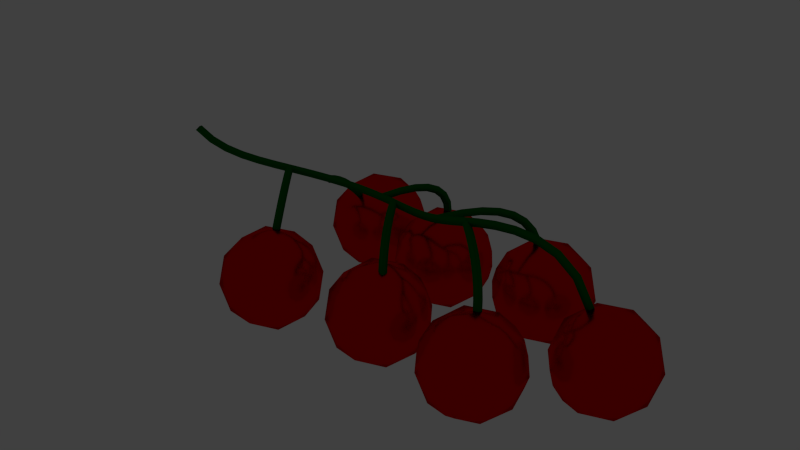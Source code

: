 # Source: untitled.blend  (saved by Blender 2.75.0; exported with 4.5.12 LTS)
import bpy
from mathutils import Matrix  # noqa: F401  (used for matrix-valued properties, if any)

bpy.ops.wm.read_factory_settings(use_empty=True)
scene = bpy.context.scene
scene.name = 'Scene'

# ---- collections
col_collection_1 = bpy.data.collections.new('Collection 1'); scene.collection.children.link(col_collection_1)

# ---- materials (node trees are filled in below, after node groups)
mat_material_001 = bpy.data.materials.new('Material.001')
mat_material_001.alpha_threshold = 0.0
mat_material_001.diffuse_color = (0.0, 0.1329, 0.007499, 1.0)
mat_material_001.roughness = 0.5
mat_material = bpy.data.materials.new('Material')
mat_material.alpha_threshold = 0.0
mat_material.diffuse_color = (0.8, 0.0, 0.0003681, 1.0)
mat_material.roughness = 0.5
mat_material.line_color = (0.0, 0.0, 0.0, 1.0)

# ---- material node trees
mat_material_001.use_nodes = True; mat_material_001.node_tree.nodes.clear()
_N = mat_material_001.node_tree.nodes; _L = mat_material_001.node_tree.links
n0 = _N.new('ShaderNodeOutputMaterial'); n0.name = 'Material Output'; n0.location = (300, 300)
n1 = _N.new('ShaderNodeBsdfDiffuse'); n1.name = 'Diffuse BSDF'; n1.location = (10, 300)
n1.inputs[0].default_value = (0.0, 0.1329, 0.007474, 1.0)
_L.new(n1.outputs[0], n0.inputs[0])
n0.is_active_output = True
mat_material.use_nodes = True; mat_material.node_tree.nodes.clear()
_N = mat_material.node_tree.nodes; _L = mat_material.node_tree.links
n0 = _N.new('ShaderNodeOutputMaterial'); n0.name = 'Material Output'; n0.location = (300, 300)
n1 = _N.new('ShaderNodeBsdfAnisotropic'); n1.name = 'Glossy BSDF'; n1.location = (10, 300)
n1.distribution = 'GGX'
n1.inputs[0].default_value = (0.8, 0.0, 0.0003681, 1.0)
n1.inputs[1].default_value = 0.2236
_L.new(n1.outputs[0], n0.inputs[0])
n0.is_active_output = True

# ---- world
world_world = bpy.data.worlds.new('World'); scene.world = world_world
world_world.color = (0.05088, 0.05088, 0.05088)
world_world.use_sun_shadow = False
world_world.sun_shadow_jitter_overblur = 0.0
world_world.cycles.sampling_method = 'MANUAL'
world_world.cycles.sample_map_resolution = 256

# ---- lights
light_sun = bpy.data.lights.new('Sun', 'SUN')
light_sun.transmission_factor = 0.0
light_sun.angle = 0.1993
light_sun.energy = 1.0
light_sun.shadow_buffer_clip_start = 0.5
light_sun.shadow_soft_size = 0.1
light_sun.shadow_cascade_max_distance = 1000.0
light_sun.cycles.use_multiple_importance_sampling = False
light_sun.use_nodes = True; light_sun.node_tree.nodes.clear()
_N = light_sun.node_tree.nodes; _L = light_sun.node_tree.links
n0 = _N.new('ShaderNodeOutputLight'); n0.name = 'Lamp Output'; n0.location = (300, 300)
n1 = _N.new('ShaderNodeMixShader'); n1.name = 'Mix Shader'; n1.location = (10, 300)
n2 = _N.new('ShaderNodeBsdfAnisotropic'); n2.name = 'Glossy BSDF'; n2.location = (-190, 200)
n2.distribution = 'GGX'
n2.inputs[1].default_value = 0.0
n3 = _N.new('ShaderNodeBsdfDiffuse'); n3.name = 'Diffuse BSDF'; n3.location = (-190, 100)
_L.new(n1.outputs[0], n0.inputs[0])
_L.new(n2.outputs[0], n1.inputs[1])
_L.new(n3.outputs[0], n1.inputs[2])
n0.is_active_output = True

# ---- meshes
me_icosphere_006 = bpy.data.meshes.new('Icosphere.006')
me_icosphere_006.from_pydata([(0.384, -0.4397, 0.0), (0.5967, -0.5942, 0.1625), (0.3027, -0.6897, 0.1625), (0.121, -0.4397, 0.1625), (0.3027, -0.1896, 0.1625), (0.5967, -0.2851, 0.1625), (0.4652, -0.6897, 0.4254), (0.1713, -0.5942, 0.4254), (0.1713, -0.2851, 0.4254), (0.4652, -0.1896, 0.4254), (0.6469, -0.4397, 0.4254), (0.384, -0.4397, 0.5879), (0.3362, -0.5867, 0.0439), (0.509, -0.5305, 0.0439), (0.4612, -0.6775, 0.1394), (0.634, -0.4397, 0.1394), (0.509, -0.3488, 0.0439), (0.2294, -0.4397, 0.0439), (0.1817, -0.5867, 0.1394), (0.3362, -0.2927, 0.0439), (0.1817, -0.2927, 0.1394), (0.4612, -0.2019, 0.1394), (0.6636, -0.5305, 0.294), (0.6636, -0.3488, 0.294), (0.384, -0.7336, 0.294), (0.5568, -0.6775, 0.294), (0.1044, -0.5305, 0.294), (0.2112, -0.6775, 0.294), (0.2112, -0.2019, 0.294), (0.1044, -0.3488, 0.294), (0.5568, -0.2019, 0.294), (0.384, -0.1457, 0.294), (0.5863, -0.5867, 0.4485), (0.3067, -0.6775, 0.4485), (0.1339, -0.4397, 0.4485), (0.3067, -0.2019, 0.4485), (0.5863, -0.2927, 0.4485), (0.4317, -0.5867, 0.544), (0.5385, -0.4397, 0.544), (0.2589, -0.5305, 0.544), (0.2589, -0.3488, 0.544), (0.4317, -0.2927, 0.544)], [], [(0, 13, 12), (1, 13, 15), (0, 12, 17), (0, 17, 19), (0, 19, 16), (1, 15, 22), (2, 14, 24), (3, 18, 26), (4, 20, 28), (5, 21, 30), (1, 22, 25), (2, 24, 27), (3, 26, 29), (4, 28, 31), (5, 30, 23), (6, 32, 37), (7, 33, 39), (8, 34, 40), (9, 35, 41), (10, 36, 38), (38, 41, 11), (38, 36, 41), (36, 9, 41), (41, 40, 11), (41, 35, 40), (35, 8, 40), (40, 39, 11), (40, 34, 39), (34, 7, 39), (39, 37, 11), (39, 33, 37), (33, 6, 37), (37, 38, 11), (37, 32, 38), (32, 10, 38), (23, 36, 10), (23, 30, 36), (30, 9, 36), (31, 35, 9), (31, 28, 35), (28, 8, 35), (29, 34, 8), (29, 26, 34), (26, 7, 34), (27, 33, 7), (27, 24, 33), (24, 6, 33), (25, 32, 6), (25, 22, 32), (22, 10, 32), (30, 31, 9), (30, 21, 31), (21, 4, 31), (28, 29, 8), (28, 20, 29), (20, 3, 29), (26, 27, 7), (26, 18, 27), (18, 2, 27), (24, 25, 6), (24, 14, 25), (14, 1, 25), (22, 23, 10), (22, 15, 23), (15, 5, 23), (16, 21, 5), (16, 19, 21), (19, 4, 21), (19, 20, 4), (19, 17, 20), (17, 3, 20), (17, 18, 3), (17, 12, 18), (12, 2, 18), (15, 16, 5), (15, 13, 16), (13, 0, 16), (12, 14, 2), (12, 13, 14), (13, 1, 14)])
me_icosphere_006.polygons.foreach_set('use_smooth', [True] * 80)
me_icosphere_006.materials.append(mat_material)
me_icosphere_006.use_remesh_preserve_volume = False
me_icosphere_006.use_remesh_preserve_attributes = False
me_icosphere_006.use_mirror_vertex_groups = False
me_icosphere_006.update()
me_icosphere_005 = bpy.data.meshes.new('Icosphere.005')
me_icosphere_005.from_pydata([(-0.2864, -0.3634, 0.0), (-0.07372, -0.5179, 0.1625), (-0.3677, -0.6134, 0.1625), (-0.5494, -0.3634, 0.1625), (-0.3677, -0.1133, 0.1625), (-0.07372, -0.2088, 0.1625), (-0.2052, -0.6134, 0.4254), (-0.4991, -0.5179, 0.4254), (-0.4991, -0.2088, 0.4254), (-0.2052, -0.1133, 0.4254), (-0.0235, -0.3634, 0.4254), (-0.2864, -0.3634, 0.5879), (-0.3342, -0.5103, 0.0439), (-0.1614, -0.4542, 0.0439), (-0.2092, -0.6012, 0.1394), (-0.03637, -0.3634, 0.1394), (-0.1614, -0.2725, 0.0439), (-0.441, -0.3634, 0.0439), (-0.4887, -0.5103, 0.1394), (-0.3342, -0.2164, 0.0439), (-0.4887, -0.2164, 0.1394), (-0.2092, -0.1255, 0.1394), (-0.006854, -0.4542, 0.294), (-0.006854, -0.2725, 0.294), (-0.2864, -0.6573, 0.294), (-0.1136, -0.6012, 0.294), (-0.566, -0.4542, 0.294), (-0.4592, -0.6012, 0.294), (-0.4592, -0.1255, 0.294), (-0.566, -0.2725, 0.294), (-0.1136, -0.1255, 0.294), (-0.2864, -0.0694, 0.294), (-0.08413, -0.5103, 0.4485), (-0.3637, -0.6012, 0.4485), (-0.5365, -0.3634, 0.4485), (-0.3637, -0.1255, 0.4485), (-0.08413, -0.2164, 0.4485), (-0.2387, -0.5103, 0.544), (-0.1319, -0.3634, 0.544), (-0.4115, -0.4542, 0.544), (-0.4115, -0.2725, 0.544), (-0.2387, -0.2164, 0.544)], [], [(0, 13, 12), (1, 13, 15), (0, 12, 17), (0, 17, 19), (0, 19, 16), (1, 15, 22), (2, 14, 24), (3, 18, 26), (4, 20, 28), (5, 21, 30), (1, 22, 25), (2, 24, 27), (3, 26, 29), (4, 28, 31), (5, 30, 23), (6, 32, 37), (7, 33, 39), (8, 34, 40), (9, 35, 41), (10, 36, 38), (38, 41, 11), (38, 36, 41), (36, 9, 41), (41, 40, 11), (41, 35, 40), (35, 8, 40), (40, 39, 11), (40, 34, 39), (34, 7, 39), (39, 37, 11), (39, 33, 37), (33, 6, 37), (37, 38, 11), (37, 32, 38), (32, 10, 38), (23, 36, 10), (23, 30, 36), (30, 9, 36), (31, 35, 9), (31, 28, 35), (28, 8, 35), (29, 34, 8), (29, 26, 34), (26, 7, 34), (27, 33, 7), (27, 24, 33), (24, 6, 33), (25, 32, 6), (25, 22, 32), (22, 10, 32), (30, 31, 9), (30, 21, 31), (21, 4, 31), (28, 29, 8), (28, 20, 29), (20, 3, 29), (26, 27, 7), (26, 18, 27), (18, 2, 27), (24, 25, 6), (24, 14, 25), (14, 1, 25), (22, 23, 10), (22, 15, 23), (15, 5, 23), (16, 21, 5), (16, 19, 21), (19, 4, 21), (19, 20, 4), (19, 17, 20), (17, 3, 20), (17, 18, 3), (17, 12, 18), (12, 2, 18), (15, 16, 5), (15, 13, 16), (13, 0, 16), (12, 14, 2), (12, 13, 14), (13, 1, 14)])
me_icosphere_005.polygons.foreach_set('use_smooth', [True] * 80)
me_icosphere_005.materials.append(mat_material)
me_icosphere_005.use_remesh_preserve_volume = False
me_icosphere_005.use_remesh_preserve_attributes = False
me_icosphere_005.use_mirror_vertex_groups = False
me_icosphere_005.update()
me_icosphere_004 = bpy.data.meshes.new('Icosphere.004')
me_icosphere_004.from_pydata([(-0.9891, -0.4681, 0.0), (-0.7764, -0.6226, 0.1625), (-1.07, -0.7182, 0.1625), (-1.252, -0.4681, 0.1625), (-1.07, -0.218, 0.1625), (-0.7764, -0.3136, 0.1625), (-0.9079, -0.7182, 0.4254), (-1.202, -0.6226, 0.4254), (-1.202, -0.3136, 0.4254), (-0.9079, -0.218, 0.4254), (-0.7262, -0.4681, 0.4254), (-0.9891, -0.4681, 0.5879), (-1.037, -0.6151, 0.0439), (-0.8641, -0.5589, 0.0439), (-0.9119, -0.7059, 0.1394), (-0.7391, -0.4681, 0.1394), (-0.8641, -0.3773, 0.0439), (-1.144, -0.4681, 0.0439), (-1.191, -0.6151, 0.1394), (-1.037, -0.3211, 0.0439), (-1.191, -0.3211, 0.1394), (-0.9119, -0.2303, 0.1394), (-0.7096, -0.5589, 0.294), (-0.7096, -0.3773, 0.294), (-0.9891, -0.7621, 0.294), (-0.8164, -0.7059, 0.294), (-1.269, -0.5589, 0.294), (-1.162, -0.7059, 0.294), (-1.162, -0.2303, 0.294), (-1.269, -0.3773, 0.294), (-0.8164, -0.2303, 0.294), (-0.9891, -0.1741, 0.294), (-0.7868, -0.6151, 0.4485), (-1.066, -0.7059, 0.4485), (-1.239, -0.4681, 0.4485), (-1.066, -0.2303, 0.4485), (-0.7868, -0.3211, 0.4485), (-0.9414, -0.6151, 0.544), (-0.8346, -0.4681, 0.544), (-1.114, -0.5589, 0.544), (-1.114, -0.3773, 0.544), (-0.9414, -0.3211, 0.544)], [], [(0, 13, 12), (1, 13, 15), (0, 12, 17), (0, 17, 19), (0, 19, 16), (1, 15, 22), (2, 14, 24), (3, 18, 26), (4, 20, 28), (5, 21, 30), (1, 22, 25), (2, 24, 27), (3, 26, 29), (4, 28, 31), (5, 30, 23), (6, 32, 37), (7, 33, 39), (8, 34, 40), (9, 35, 41), (10, 36, 38), (38, 41, 11), (38, 36, 41), (36, 9, 41), (41, 40, 11), (41, 35, 40), (35, 8, 40), (40, 39, 11), (40, 34, 39), (34, 7, 39), (39, 37, 11), (39, 33, 37), (33, 6, 37), (37, 38, 11), (37, 32, 38), (32, 10, 38), (23, 36, 10), (23, 30, 36), (30, 9, 36), (31, 35, 9), (31, 28, 35), (28, 8, 35), (29, 34, 8), (29, 26, 34), (26, 7, 34), (27, 33, 7), (27, 24, 33), (24, 6, 33), (25, 32, 6), (25, 22, 32), (22, 10, 32), (30, 31, 9), (30, 21, 31), (21, 4, 31), (28, 29, 8), (28, 20, 29), (20, 3, 29), (26, 27, 7), (26, 18, 27), (18, 2, 27), (24, 25, 6), (24, 14, 25), (14, 1, 25), (22, 23, 10), (22, 15, 23), (15, 5, 23), (16, 21, 5), (16, 19, 21), (19, 4, 21), (19, 20, 4), (19, 17, 20), (17, 3, 20), (17, 18, 3), (17, 12, 18), (12, 2, 18), (15, 16, 5), (15, 13, 16), (13, 0, 16), (12, 14, 2), (12, 13, 14), (13, 1, 14)])
me_icosphere_004.polygons.foreach_set('use_smooth', [True] * 80)
me_icosphere_004.materials.append(mat_material)
me_icosphere_004.use_remesh_preserve_volume = False
me_icosphere_004.use_remesh_preserve_attributes = False
me_icosphere_004.use_mirror_vertex_groups = False
me_icosphere_004.update()
me_icosphere_003 = bpy.data.meshes.new('Icosphere.003')
me_icosphere_003.from_pydata([(-0.9891, 0.4587, 0.0), (-0.7764, 0.3041, 0.1625), (-1.07, 0.2086, 0.1625), (-1.252, 0.4587, 0.1625), (-1.07, 0.7087, 0.1625), (-0.7764, 0.6132, 0.1625), (-0.9079, 0.2086, 0.4254), (-1.202, 0.3041, 0.4254), (-1.202, 0.6132, 0.4254), (-0.9079, 0.7087, 0.4254), (-0.7262, 0.4587, 0.4254), (-0.9891, 0.4587, 0.5879), (-1.037, 0.3117, 0.0439), (-0.8641, 0.3678, 0.0439), (-0.9119, 0.2209, 0.1394), (-0.7391, 0.4587, 0.1394), (-0.8641, 0.5495, 0.0439), (-1.144, 0.4587, 0.0439), (-1.191, 0.3117, 0.1394), (-1.037, 0.6057, 0.0439), (-1.191, 0.6057, 0.1394), (-0.9119, 0.6965, 0.1394), (-0.7096, 0.3678, 0.294), (-0.7096, 0.5495, 0.294), (-0.9891, 0.1647, 0.294), (-0.8164, 0.2208, 0.294), (-1.269, 0.3678, 0.294), (-1.162, 0.2208, 0.294), (-1.162, 0.6965, 0.294), (-1.269, 0.5495, 0.294), (-0.8164, 0.6965, 0.294), (-0.9891, 0.7526, 0.294), (-0.7868, 0.3117, 0.4485), (-1.066, 0.2209, 0.4485), (-1.239, 0.4587, 0.4485), (-1.066, 0.6965, 0.4485), (-0.7868, 0.6057, 0.4485), (-0.9414, 0.3117, 0.544), (-0.8346, 0.4587, 0.544), (-1.114, 0.3678, 0.544), (-1.114, 0.5495, 0.544), (-0.9414, 0.6057, 0.544)], [], [(0, 13, 12), (1, 13, 15), (0, 12, 17), (0, 17, 19), (0, 19, 16), (1, 15, 22), (2, 14, 24), (3, 18, 26), (4, 20, 28), (5, 21, 30), (1, 22, 25), (2, 24, 27), (3, 26, 29), (4, 28, 31), (5, 30, 23), (6, 32, 37), (7, 33, 39), (8, 34, 40), (9, 35, 41), (10, 36, 38), (38, 41, 11), (38, 36, 41), (36, 9, 41), (41, 40, 11), (41, 35, 40), (35, 8, 40), (40, 39, 11), (40, 34, 39), (34, 7, 39), (39, 37, 11), (39, 33, 37), (33, 6, 37), (37, 38, 11), (37, 32, 38), (32, 10, 38), (23, 36, 10), (23, 30, 36), (30, 9, 36), (31, 35, 9), (31, 28, 35), (28, 8, 35), (29, 34, 8), (29, 26, 34), (26, 7, 34), (27, 33, 7), (27, 24, 33), (24, 6, 33), (25, 32, 6), (25, 22, 32), (22, 10, 32), (30, 31, 9), (30, 21, 31), (21, 4, 31), (28, 29, 8), (28, 20, 29), (20, 3, 29), (26, 27, 7), (26, 18, 27), (18, 2, 27), (24, 25, 6), (24, 14, 25), (14, 1, 25), (22, 23, 10), (22, 15, 23), (15, 5, 23), (16, 21, 5), (16, 19, 21), (19, 4, 21), (19, 20, 4), (19, 17, 20), (17, 3, 20), (17, 18, 3), (17, 12, 18), (12, 2, 18), (15, 16, 5), (15, 13, 16), (13, 0, 16), (12, 14, 2), (12, 13, 14), (13, 1, 14)])
me_icosphere_003.polygons.foreach_set('use_smooth', [True] * 80)
me_icosphere_003.materials.append(mat_material)
me_icosphere_003.use_remesh_preserve_volume = False
me_icosphere_003.use_remesh_preserve_attributes = False
me_icosphere_003.use_mirror_vertex_groups = False
me_icosphere_003.update()
me_icosphere_002 = bpy.data.meshes.new('Icosphere.002')
me_icosphere_002.from_pydata([(-0.3951, 0.339, 0.0), (-0.1824, 0.1845, 0.1625), (-0.4764, 0.08896, 0.1625), (-0.6581, 0.339, 0.1625), (-0.4764, 0.5891, 0.1625), (-0.1824, 0.4936, 0.1625), (-0.3139, 0.08896, 0.4254), (-0.6079, 0.1845, 0.4254), (-0.6079, 0.4936, 0.4254), (-0.3139, 0.5891, 0.4254), (-0.1322, 0.339, 0.4254), (-0.3951, 0.339, 0.5879), (-0.4429, 0.192, 0.0439), (-0.2701, 0.2482, 0.0439), (-0.3179, 0.1012, 0.1394), (-0.1451, 0.339, 0.1394), (-0.2701, 0.4299, 0.0439), (-0.5497, 0.339, 0.0439), (-0.5975, 0.192, 0.1394), (-0.4429, 0.486, 0.0439), (-0.5975, 0.486, 0.1394), (-0.3179, 0.5768, 0.1394), (-0.1156, 0.2482, 0.294), (-0.1156, 0.4299, 0.294), (-0.3951, 0.04505, 0.294), (-0.2224, 0.1012, 0.294), (-0.6747, 0.2482, 0.294), (-0.5679, 0.1012, 0.294), (-0.5679, 0.5768, 0.294), (-0.6747, 0.4299, 0.294), (-0.2224, 0.5768, 0.294), (-0.3951, 0.633, 0.294), (-0.1928, 0.192, 0.4485), (-0.4724, 0.1012, 0.4485), (-0.6452, 0.339, 0.4485), (-0.4724, 0.5768, 0.4485), (-0.1928, 0.486, 0.4485), (-0.3474, 0.192, 0.544), (-0.2406, 0.339, 0.544), (-0.5202, 0.2482, 0.544), (-0.5202, 0.4299, 0.544), (-0.3474, 0.486, 0.544)], [], [(0, 13, 12), (1, 13, 15), (0, 12, 17), (0, 17, 19), (0, 19, 16), (1, 15, 22), (2, 14, 24), (3, 18, 26), (4, 20, 28), (5, 21, 30), (1, 22, 25), (2, 24, 27), (3, 26, 29), (4, 28, 31), (5, 30, 23), (6, 32, 37), (7, 33, 39), (8, 34, 40), (9, 35, 41), (10, 36, 38), (38, 41, 11), (38, 36, 41), (36, 9, 41), (41, 40, 11), (41, 35, 40), (35, 8, 40), (40, 39, 11), (40, 34, 39), (34, 7, 39), (39, 37, 11), (39, 33, 37), (33, 6, 37), (37, 38, 11), (37, 32, 38), (32, 10, 38), (23, 36, 10), (23, 30, 36), (30, 9, 36), (31, 35, 9), (31, 28, 35), (28, 8, 35), (29, 34, 8), (29, 26, 34), (26, 7, 34), (27, 33, 7), (27, 24, 33), (24, 6, 33), (25, 32, 6), (25, 22, 32), (22, 10, 32), (30, 31, 9), (30, 21, 31), (21, 4, 31), (28, 29, 8), (28, 20, 29), (20, 3, 29), (26, 27, 7), (26, 18, 27), (18, 2, 27), (24, 25, 6), (24, 14, 25), (14, 1, 25), (22, 23, 10), (22, 15, 23), (15, 5, 23), (16, 21, 5), (16, 19, 21), (19, 4, 21), (19, 20, 4), (19, 17, 20), (17, 3, 20), (17, 18, 3), (17, 12, 18), (12, 2, 18), (15, 16, 5), (15, 13, 16), (13, 0, 16), (12, 14, 2), (12, 13, 14), (13, 1, 14)])
me_icosphere_002.polygons.foreach_set('use_smooth', [True] * 80)
me_icosphere_002.materials.append(mat_material)
me_icosphere_002.use_remesh_preserve_volume = False
me_icosphere_002.use_remesh_preserve_attributes = False
me_icosphere_002.use_mirror_vertex_groups = False
me_icosphere_002.update()
me_icosphere_001 = bpy.data.meshes.new('Icosphere.001')
me_icosphere_001.from_pydata([(0.8774, 0.0, 0.0), (1.09, -0.1545, 0.1625), (0.7961, -0.2501, 0.1625), (0.6144, 0.0, 0.1625), (0.7961, 0.2501, 0.1625), (1.09, 0.1545, 0.1625), (0.9586, -0.2501, 0.4254), (0.6646, -0.1545, 0.4254), (0.6646, 0.1545, 0.4254), (0.9586, 0.2501, 0.4254), (1.14, 0.0, 0.4254), (0.8774, 0.0, 0.5879), (0.8296, -0.147, 0.0439), (1.002, -0.09084, 0.0439), (0.9546, -0.2378, 0.1394), (1.127, 0.0, 0.1394), (1.002, 0.09084, 0.0439), (0.7228, 0.0, 0.0439), (0.6751, -0.147, 0.1394), (0.8296, 0.147, 0.0439), (0.6751, 0.147, 0.1394), (0.9546, 0.2378, 0.1394), (1.157, -0.09084, 0.294), (1.157, 0.09084, 0.294), (0.8774, -0.294, 0.294), (1.05, -0.2378, 0.294), (0.5978, -0.09084, 0.294), (0.7046, -0.2378, 0.294), (0.7046, 0.2378, 0.294), (0.5978, 0.09084, 0.294), (1.05, 0.2378, 0.294), (0.8774, 0.294, 0.294), (1.08, -0.147, 0.4485), (0.8001, -0.2378, 0.4485), (0.6273, 0.0, 0.4485), (0.8001, 0.2378, 0.4485), (1.08, 0.147, 0.4485), (0.9251, -0.147, 0.544), (1.032, 0.0, 0.544), (0.7523, -0.09084, 0.544), (0.7523, 0.09084, 0.544), (0.9251, 0.147, 0.544)], [], [(0, 13, 12), (1, 13, 15), (0, 12, 17), (0, 17, 19), (0, 19, 16), (1, 15, 22), (2, 14, 24), (3, 18, 26), (4, 20, 28), (5, 21, 30), (1, 22, 25), (2, 24, 27), (3, 26, 29), (4, 28, 31), (5, 30, 23), (6, 32, 37), (7, 33, 39), (8, 34, 40), (9, 35, 41), (10, 36, 38), (38, 41, 11), (38, 36, 41), (36, 9, 41), (41, 40, 11), (41, 35, 40), (35, 8, 40), (40, 39, 11), (40, 34, 39), (34, 7, 39), (39, 37, 11), (39, 33, 37), (33, 6, 37), (37, 38, 11), (37, 32, 38), (32, 10, 38), (23, 36, 10), (23, 30, 36), (30, 9, 36), (31, 35, 9), (31, 28, 35), (28, 8, 35), (29, 34, 8), (29, 26, 34), (26, 7, 34), (27, 33, 7), (27, 24, 33), (24, 6, 33), (25, 32, 6), (25, 22, 32), (22, 10, 32), (30, 31, 9), (30, 21, 31), (21, 4, 31), (28, 29, 8), (28, 20, 29), (20, 3, 29), (26, 27, 7), (26, 18, 27), (18, 2, 27), (24, 25, 6), (24, 14, 25), (14, 1, 25), (22, 23, 10), (22, 15, 23), (15, 5, 23), (16, 21, 5), (16, 19, 21), (19, 4, 21), (19, 20, 4), (19, 17, 20), (17, 3, 20), (17, 18, 3), (17, 12, 18), (12, 2, 18), (15, 16, 5), (15, 13, 16), (13, 0, 16), (12, 14, 2), (12, 13, 14), (13, 1, 14)])
me_icosphere_001.polygons.foreach_set('use_smooth', [True] * 80)
me_icosphere_001.materials.append(mat_material)
me_icosphere_001.use_remesh_preserve_volume = False
me_icosphere_001.use_remesh_preserve_attributes = False
me_icosphere_001.use_mirror_vertex_groups = False
me_icosphere_001.update()
me_icosphere = bpy.data.meshes.new('Icosphere')
me_icosphere.from_pydata([(0.2584, 0.3848, 0.0), (0.4711, 0.2303, 0.1625), (0.1771, 0.1347, 0.1625), (-0.004541, 0.3848, 0.1625), (0.1771, 0.6349, 0.1625), (0.4711, 0.5394, 0.1625), (0.3396, 0.1347, 0.4254), (0.04567, 0.2303, 0.4254), (0.04567, 0.5394, 0.4254), (0.3396, 0.6349, 0.4254), (0.5213, 0.3848, 0.4254), (0.2584, 0.3848, 0.5879), (0.2106, 0.2378, 0.0439), (0.3834, 0.294, 0.0439), (0.3357, 0.147, 0.1394), (0.5084, 0.3848, 0.1394), (0.3834, 0.4756, 0.0439), (0.1038, 0.3848, 0.0439), (0.05609, 0.2378, 0.1394), (0.2106, 0.5318, 0.0439), (0.05609, 0.5318, 0.1394), (0.3357, 0.6226, 0.1394), (0.538, 0.294, 0.294), (0.538, 0.4756, 0.294), (0.2584, 0.09085, 0.294), (0.4312, 0.147, 0.294), (-0.02119, 0.294, 0.294), (0.0856, 0.147, 0.294), (0.0856, 0.6226, 0.294), (-0.02119, 0.4756, 0.294), (0.4312, 0.6226, 0.294), (0.2584, 0.6788, 0.294), (0.4607, 0.2378, 0.4485), (0.1811, 0.147, 0.4485), (0.008328, 0.3848, 0.4485), (0.1811, 0.6226, 0.4485), (0.4607, 0.5318, 0.4485), (0.3061, 0.2378, 0.544), (0.4129, 0.3848, 0.544), (0.1334, 0.294, 0.544), (0.1334, 0.4756, 0.544), (0.3061, 0.5318, 0.544)], [], [(0, 13, 12), (1, 13, 15), (0, 12, 17), (0, 17, 19), (0, 19, 16), (1, 15, 22), (2, 14, 24), (3, 18, 26), (4, 20, 28), (5, 21, 30), (1, 22, 25), (2, 24, 27), (3, 26, 29), (4, 28, 31), (5, 30, 23), (6, 32, 37), (7, 33, 39), (8, 34, 40), (9, 35, 41), (10, 36, 38), (38, 41, 11), (38, 36, 41), (36, 9, 41), (41, 40, 11), (41, 35, 40), (35, 8, 40), (40, 39, 11), (40, 34, 39), (34, 7, 39), (39, 37, 11), (39, 33, 37), (33, 6, 37), (37, 38, 11), (37, 32, 38), (32, 10, 38), (23, 36, 10), (23, 30, 36), (30, 9, 36), (31, 35, 9), (31, 28, 35), (28, 8, 35), (29, 34, 8), (29, 26, 34), (26, 7, 34), (27, 33, 7), (27, 24, 33), (24, 6, 33), (25, 32, 6), (25, 22, 32), (22, 10, 32), (30, 31, 9), (30, 21, 31), (21, 4, 31), (28, 29, 8), (28, 20, 29), (20, 3, 29), (26, 27, 7), (26, 18, 27), (18, 2, 27), (24, 25, 6), (24, 14, 25), (14, 1, 25), (22, 23, 10), (22, 15, 23), (15, 5, 23), (16, 21, 5), (16, 19, 21), (19, 4, 21), (19, 20, 4), (19, 17, 20), (17, 3, 20), (17, 18, 3), (17, 12, 18), (12, 2, 18), (15, 16, 5), (15, 13, 16), (13, 0, 16), (12, 14, 2), (12, 13, 14), (13, 1, 14)])
me_icosphere.polygons.foreach_set('use_smooth', [True] * 80)
me_icosphere.materials.append(mat_material)
me_icosphere.use_remesh_preserve_volume = False
me_icosphere.use_remesh_preserve_attributes = False
me_icosphere.use_mirror_vertex_groups = False
me_icosphere.update()

# ---- curves / text
cu_nurbspath = bpy.data.curves.new('NurbsPath', 'CURVE')
cu_nurbspath.dimensions = '3D'
_sp = cu_nurbspath.splines.new('NURBS'); _sp.points.add(7)
_sp.points.foreach_set('co', [-1.743, -0.2847, 0.937, 1.0, -1.658, -0.2148, 0.7952, 1.0, -1.389, -0.04258, 0.714, 1.0, -0.7565, 0.1732, 0.7036, 1.0, -0.1601, -0.1093, 0.7036, 1.0, 0.1639, -0.1745, 0.9536, 1.0, 0.6427, 0.0, 0.8724, 1.0, 0.7695, 0.0, 0.5346, 1.0])
_sp.points.foreach_set('radius', [0.294, 0.294, 0.294, 0.294, 0.294, 0.294, 0.294, 0.294])
_sp.order_u = 5
_sp.order_v = 0
_sp.resolution_u = 3
_sp.use_endpoint_u = True
_sp = cu_nurbspath.splines.new('NURBS'); _sp.points.add(2)
_sp.points.foreach_set('co', [-0.1221, -0.06624, 0.7805, 1.0, 0.1121, 0.3817, 0.8165, 1.0, 0.2102, 0.3817, 0.5714, 1.0])
_sp.points.foreach_set('radius', [0.294, 0.294, 0.294])
_sp.order_u = 3
_sp.order_v = 0
_sp.resolution_u = 3
_sp.use_endpoint_u = True
_sp = cu_nurbspath.splines.new('NURBS'); _sp.points.add(2)
_sp.points.foreach_set('co', [0.05972, -0.1135, 0.8433, 1.0, 0.335, -0.3664, 0.7974, 1.0, 0.3523, -0.4031, 0.5607, 1.0])
_sp.points.foreach_set('radius', [0.294, 0.294, 0.294])
_sp.order_u = 3
_sp.order_v = 0
_sp.resolution_u = 3
_sp.use_endpoint_u = True
_sp = cu_nurbspath.splines.new('NURBS'); _sp.points.add(2)
_sp.points.foreach_set('co', [-0.546, 0.0334, 0.7179, 1.0, -0.2708, -0.3664, 0.7974, 1.0, -0.2534, -0.4031, 0.5607, 1.0])
_sp.points.foreach_set('radius', [0.294, 0.294, 0.294])
_sp.order_u = 3
_sp.order_v = 0
_sp.resolution_u = 3
_sp.use_endpoint_u = True
_sp = cu_nurbspath.splines.new('NURBS'); _sp.points.add(2)
_sp.points.foreach_set('co', [-0.6156, 0.06045, 0.7058, 1.0, -0.3909, 0.3817, 0.8165, 1.0, -0.3956, 0.3817, 0.5526, 1.0])
_sp.points.foreach_set('radius', [0.294, 0.294, 0.294])
_sp.order_u = 3
_sp.order_v = 0
_sp.resolution_u = 3
_sp.use_endpoint_u = True
_sp = cu_nurbspath.splines.new('NURBS'); _sp.points.add(2)
_sp.points.foreach_set('co', [-1.003, 0.06105, 0.7064, 1.0, -1.018, 0.2157, 0.6532, 1.0, -0.9863, 0.3224, 0.5034, 1.0])
_sp.points.foreach_set('radius', [0.294, 0.294, 0.294])
_sp.order_u = 3
_sp.order_v = 0
_sp.resolution_u = 3
_sp.use_endpoint_u = True
_sp = cu_nurbspath.splines.new('NURBS'); _sp.points.add(2)
_sp.points.foreach_set('co', [-1.293, -0.02664, 0.7285, 1.0, -1.05, -0.3257, 0.7341, 1.0, -1.041, -0.4034, 0.5299, 1.0])
_sp.points.foreach_set('radius', [0.294, 0.294, 0.294])
_sp.order_u = 3
_sp.order_v = 0
_sp.resolution_u = 3
_sp.use_endpoint_u = True
cu_nurbspath.materials.append(mat_material_001)
cu_nurbspath.use_path = True
cu_nurbspath.use_path_clamp = True
cu_nurbspath.bevel_resolution = 0
cu_nurbspath.offset = 0.075
cu_nurbspath.bevel_depth = 0.08
cu_nurbspath.resolution_u = 3
cu_nurbspath.render_resolution_u = 4
cu_nurbspath.fill_mode = 'FULL'

# ---- objects
ob_nurbspath = bpy.data.objects.new('NurbsPath', cu_nurbspath)
ob_sun = bpy.data.objects.new('Sun', light_sun)
ob_icosphere_006 = bpy.data.objects.new('Icosphere.006', me_icosphere_006)
ob_icosphere_005 = bpy.data.objects.new('Icosphere.005', me_icosphere_005)
ob_icosphere_004 = bpy.data.objects.new('Icosphere.004', me_icosphere_004)
ob_icosphere_003 = bpy.data.objects.new('Icosphere.003', me_icosphere_003)
ob_icosphere_002 = bpy.data.objects.new('Icosphere.002', me_icosphere_002)
ob_icosphere_001 = bpy.data.objects.new('Icosphere.001', me_icosphere_001)
ob_icosphere = bpy.data.objects.new('Icosphere', me_icosphere)

# ---- transforms, parenting, visibility, modifiers, constraints
ob_nurbspath.location = (0.0, 0.0, 0.0)
ob_nurbspath.lineart.crease_threshold = 0.0
ob_sun.location = (0.0, 0.0, 0.0)
ob_sun.rotation_euler = (-0.84, -0.2117, -0.135)
ob_sun.lineart.crease_threshold = 0.0
ob_icosphere_006.location = (0.0, 0.0, 0.0)
ob_icosphere_006.lineart.crease_threshold = 0.0
ob_icosphere_005.location = (0.0, 0.0, 0.0)
ob_icosphere_005.lineart.crease_threshold = 0.0
ob_icosphere_004.location = (0.0, 0.0, 0.0)
ob_icosphere_004.lineart.crease_threshold = 0.0
ob_icosphere_003.location = (0.0, 0.0, 0.0)
ob_icosphere_003.lineart.crease_threshold = 0.0
ob_icosphere_002.location = (0.0, 0.0, 0.0)
ob_icosphere_002.lineart.crease_threshold = 0.0
ob_icosphere_001.location = (0.0, 0.0, 0.0)
ob_icosphere_001.lineart.crease_threshold = 0.0
ob_icosphere.location = (0.0, 0.0, 0.0)
ob_icosphere.lineart.crease_threshold = 0.0

# ---- collection membership
col_collection_1.objects.link(ob_nurbspath)
col_collection_1.objects.link(ob_sun)
col_collection_1.objects.link(ob_icosphere_006)
col_collection_1.objects.link(ob_icosphere_005)
col_collection_1.objects.link(ob_icosphere_004)
col_collection_1.objects.link(ob_icosphere_003)
col_collection_1.objects.link(ob_icosphere_002)
col_collection_1.objects.link(ob_icosphere_001)
col_collection_1.objects.link(ob_icosphere)

# ---- scene / render settings (as saved in the file)
scene.frame_start = 1; scene.frame_end = 250; scene.frame_set(1)
scene.render.engine = 'CYCLES'
scene.render.resolution_percentage = 50
scene.render.dither_intensity = 0.0
scene.cycles.use_denoising = False
scene.cycles.samples = 10
scene.cycles.sampling_pattern = 'TABULATED_SOBOL'
scene.cycles.light_sampling_threshold = 0.0
scene.cycles.use_adaptive_sampling = False
scene.cycles.use_light_tree = False
scene.cycles.blur_glossy = 0.0
scene.cycles.pixel_filter_type = 'GAUSSIAN'
scene.cycles.sample_clamp_indirect = 0.0
scene.view_settings.view_transform = 'Standard'
bpy.context.view_layer.update()

# ---- added for rendering (the .blend has no active camera): camera
cam_auto = bpy.data.cameras.new('AutoCamera')
cam_auto.lens = 50.0
cam_auto.sensor_width = 36.0
cam_auto.clip_end = 1000.0
ob_auto_camera = bpy.data.objects.new('AutoCamera', cam_auto)
scene.collection.objects.link(ob_auto_camera)
ob_auto_camera.location = (3.02835, -4.16697, 3.39861)
ob_auto_camera.rotation_euler = (1.09748, -7.21219e-08, 0.694738)
scene.camera = ob_auto_camera
bpy.context.view_layer.update()
